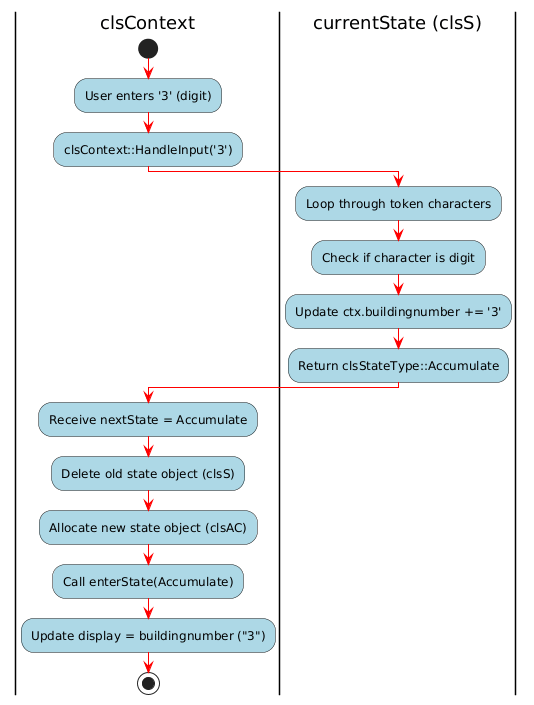

The diagram above was rendered by PlantUML. Its source (embedded in the PNG):
@startuml
' Set arrow color
skinparam ArrowColor #FF0000
' Set rectangle (activity) color
skinparam ActivityBackgroundColor #ADD8E6
' Set text color
skinparam ActivityFontColor #000000

|clsContext|
start
:User enters '3' (digit);
:clsContext::HandleInput('3');

|currentState (clsS)|
:Loop through token characters;
:Check if character is digit;
:Update ctx.buildingnumber += '3';
:Return clsStateType::Accumulate;

|clsContext|
:Receive nextState = Accumulate;
:Delete old state object (clsS);
:Allocate new state object (clsAC);
:Call enterState(Accumulate);
:Update display = buildingnumber ("3");
stop
@enduml